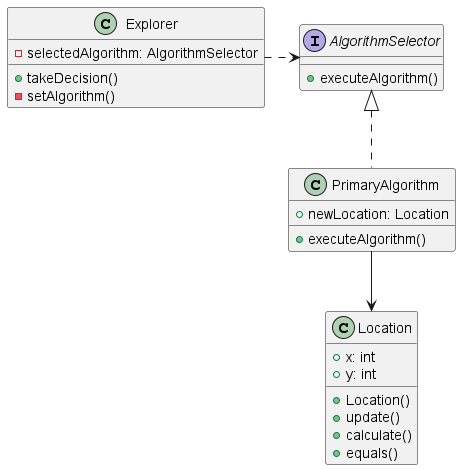

The diagram above was rendered by PlantUML. Its source (embedded in the PNG):
@startuml StrategyPattern

interface AlgorithmSelector {
    +executeAlgorithm()
}

class PrimaryAlgorithm implements AlgorithmSelector
Explorer .right.> AlgorithmSelector
PrimaryAlgorithm --> Location

class Explorer {
    -selectedAlgorithm: AlgorithmSelector
    +takeDecision()
    -setAlgorithm()
}

class PrimaryAlgorithm {
    +newLocation: Location
    +executeAlgorithm()
}

class Location {
    +x: int
    +y: int
    +Location()
    +update()
    +calculate()
    +equals()
}


@enduml